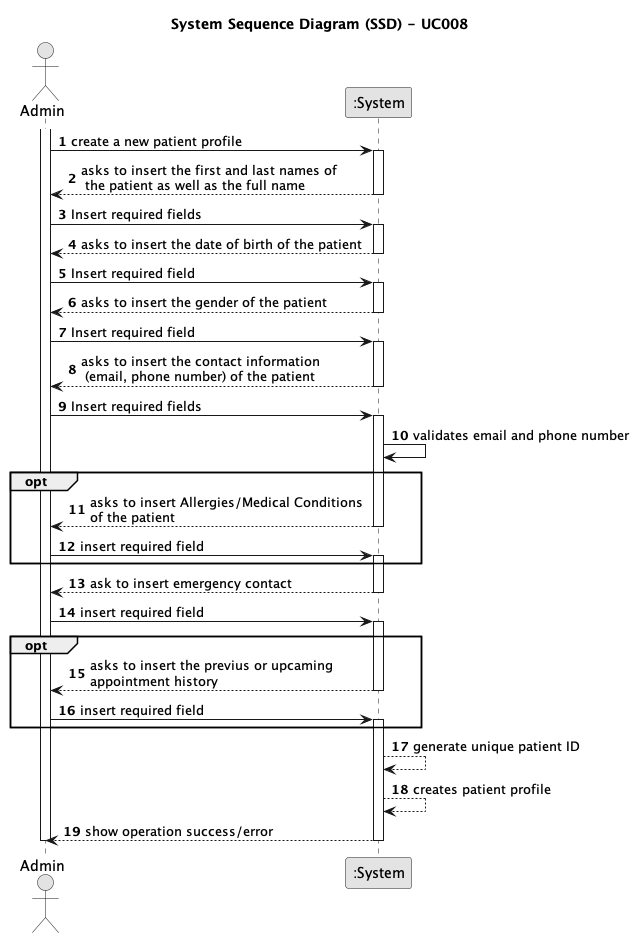

The diagram above was rendered by PlantUML. Its source (embedded in the PNG):
@startuml
skinparam monochrome true
skinparam packageStyle rectangle
skinparam shadowing false
autonumber

title System Sequence Diagram (SSD) - UC008
actor Admin as ADM
participant ":System" as System

activate ADM

    ADM -> System: create a new patient profile

    activate System

        System --> ADM: asks to insert the first and last names of\n the patient as well as the full name
    deactivate System

    ADM -> System : Insert required fields
    activate System

        System --> ADM: asks to insert the date of birth of the patient
    deactivate System

    ADM -> System : Insert required field
    activate System

        System --> ADM: asks to insert the gender of the patient
    deactivate System

    ADM -> System : Insert required field
    activate System

        System --> ADM: asks to insert the contact information\n (email, phone number) of the patient
    deactivate System

    ADM -> System : Insert required fields
    activate System

        System -> System: validates email and phone number

    opt
        System --> ADM: asks to insert Allergies/Medical Conditions \nof the patient
        deactivate System

        ADM -> System: insert required field
        activate System

    end opt
        
    System --> ADM: ask to insert emergency contact
    deactivate System

    ADM -> System: insert required field
    activate System

    opt

        System --> ADM: asks to insert the previus or upcaming \nappointment history
        deactivate System

        ADM -> System: insert required field
        activate System

    end opt

        System --> System: generate unique patient ID
        System --> System: creates patient profile
        System --> ADM: show operation success/error
    deactivate System


deactivate ADM

@enduml